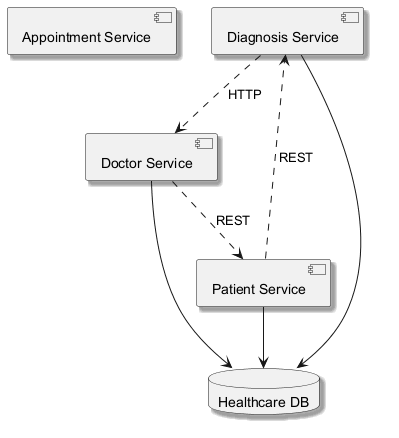

The diagram above was rendered by PlantUML. Its source (embedded in the PNG):
@startuml
skinparam shadowing true
component "Appointment Service" as C_AppointmentService
component "Diagnosis Service" as C_DiagnosisService
component "Patient Service" as C_PatientService
component "Doctor Service" as C_DoctorService
database "Healthcare DB" as DB_healthcare
C_DiagnosisService --> DB_healthcare
C_PatientService --> DB_healthcare
C_DoctorService --> DB_healthcare
C_DoctorService ..> C_PatientService : REST
C_PatientService ..> C_DiagnosisService : REST
C_DiagnosisService ..> C_DoctorService : HTTP
@enduml